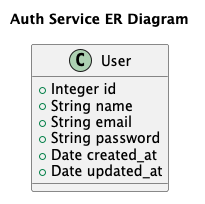

The diagram above was rendered by PlantUML. Its source (embedded in the PNG):
@startuml
title Auth Service ER Diagram

class User {
  +Integer id
  +String name
  +String email
  +String password
  +Date created_at
  +Date updated_at
}

@enduml